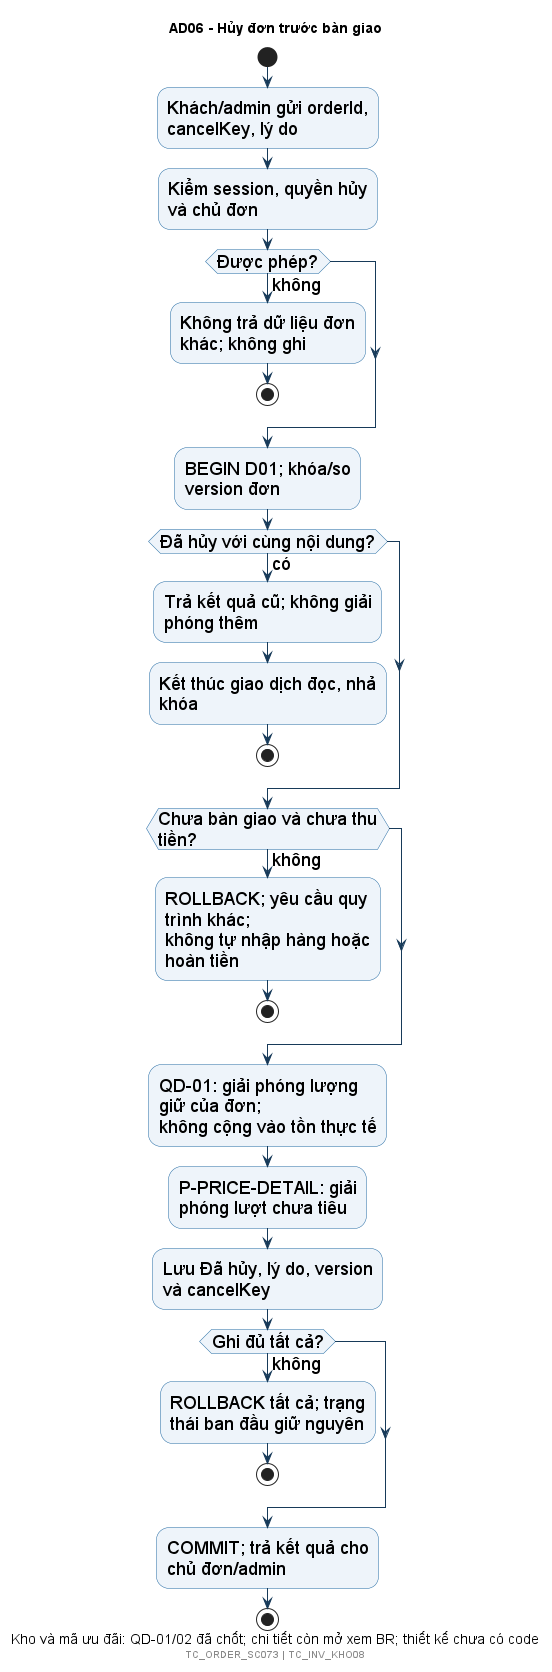

The diagram above was rendered by PlantUML. Its source (embedded in the PNG):
@startuml
!include style.iuml
title AD06 - Hủy đơn trước bàn giao
caption Kho và mã ưu đãi: QD-01/02 đã chốt; chi tiết còn mở xem BR; thiết kế chưa có code
start
:Khách/admin gửi orderId, cancelKey, lý do;
:Kiểm session, quyền hủy và chủ đơn;
if (Được phép?) then (không)
 :Không trả dữ liệu đơn khác; không ghi;
 stop
endif
:BEGIN D01; khóa/so version đơn;
if (Đã hủy với cùng nội dung?) then (có)
 :Trả kết quả cũ; không giải phóng thêm;
 :Kết thúc giao dịch đọc, nhả khóa;
 stop
endif
if (Chưa bàn giao và chưa thu tiền?) then (không)
 :ROLLBACK; yêu cầu quy trình khác;\nkhông tự nhập hàng hoặc hoàn tiền;
 stop
endif
:QD-01: giải phóng lượng giữ của đơn;\nkhông cộng vào tồn thực tế;
:P-PRICE-DETAIL: giải phóng lượt chưa tiêu;
:Lưu Đã hủy, lý do, version và cancelKey;
if (Ghi đủ tất cả?) then (không)
 :ROLLBACK tất cả; trạng thái ban đầu giữ nguyên;
 stop
endif
:COMMIT; trả kết quả cho chủ đơn/admin;
stop
footer TC_ORDER_SC073 | TC_INV_KHO08
@enduml